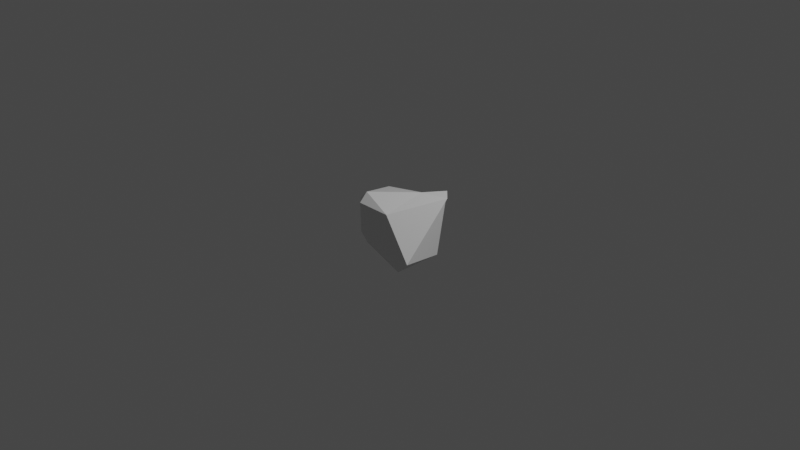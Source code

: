 # Source: The_Cube_of_Destiny_II_-_Electric_Boogaloo.blend  (saved by Blender 2.92.15; exported with 4.5.12 LTS)
import bpy
from mathutils import Matrix  # noqa: F401  (used for matrix-valued properties, if any)

bpy.ops.wm.read_factory_settings(use_empty=True)
scene = bpy.context.scene
scene.name = 'Scene'

# ---- collections
col_collection = bpy.data.collections.new('Collection'); scene.collection.children.link(col_collection)

# ---- materials (node trees are filled in below, after node groups)
mat_material = bpy.data.materials.new('Material')
mat_material.alpha_threshold = 0.0
mat_material.use_transparent_shadow = False
mat_material.line_color = (0.0, 0.0, 0.0, 1.0)

# ---- material node trees
mat_material.use_nodes = True; mat_material.node_tree.nodes.clear()
_N = mat_material.node_tree.nodes; _L = mat_material.node_tree.links
n0 = _N.new('ShaderNodeOutputMaterial'); n0.name = 'Material Output'; n0.location = (300, 300)
n1 = _N.new('ShaderNodeBsdfPrincipled'); n1.name = 'Principled BSDF'; n1.location = (10, 300)
n1.distribution = 'GGX'
n1.subsurface_method = 'BURLEY'
n1.inputs[2].default_value = 0.4
n1.inputs[3].default_value = 1.45
n1.inputs[27].default_value = (0.0, 0.0, 0.0, 1.0)
n1.inputs[28].default_value = 1.0
_L.new(n1.outputs[0], n0.inputs[0])
n0.is_active_output = True

# ---- world
world_world = bpy.data.worlds.new('World'); scene.world = world_world
world_world.use_nodes = True; world_world.node_tree.nodes.clear()
_N = world_world.node_tree.nodes; _L = world_world.node_tree.links
n0 = _N.new('ShaderNodeOutputWorld'); n0.name = 'World Output'; n0.location = (300, 300)
n1 = _N.new('ShaderNodeBackground'); n1.name = 'Background'; n1.location = (10, 300)
n1.inputs[0].default_value = (0.05088, 0.05088, 0.05088, 1.0)
_L.new(n1.outputs[0], n0.inputs[0])
n0.is_active_output = True
world_world.color = (0.05088, 0.05088, 0.05088)
world_world.use_sun_shadow = False
world_world.sun_shadow_jitter_overblur = 0.0

# ---- cameras
cam_camera = bpy.data.cameras.new('Camera')
cam_camera.clip_end = 100.0
cam_camera.ortho_scale = 7.314

# ---- lights
light_light = bpy.data.lights.new('Light', 'POINT')
light_light.transmission_factor = 0.0
light_light.energy = 1000.0
light_light.shadow_soft_size = 0.1
light_light.shadow_maximum_resolution = 0.006
light_light.use_absolute_resolution = True

# ---- meshes
me_cube = bpy.data.meshes.new('Cube')
me_cube.from_pydata([(0.2751, 0.4051, 0.2751), (0.141, 0.1743, 0.286), (0.4051, 0.2751, 0.2751), (0.2751, 0.2751, -0.4051), (0.141, -0.3058, 0.1942), (0.4051, -0.2751, -0.2751), (0.141, -0.3058, -0.1942), (0.2751, -0.2751, -0.4051), (-0.3392, 0.1743, 0.1942), (-0.3392, 0.1743, -0.1942), (-0.2474, 0.2661, -0.1942), (-0.2474, 0.1743, -0.286), (-0.3392, -0.214, 0.1942), (-0.2474, -0.3058, 0.1942), (-0.2474, -0.214, 0.286), (-0.2474, -0.214, -0.286), (-0.3392, -0.214, -0.1942)], [], [(11, 3, 7, 15), (16, 12, 8, 9), (10, 0, 3), (5, 3, 0, 2), (0, 1, 2), (13, 12, 16), (6, 4, 13), (5, 6, 7), (7, 3, 5), (9, 10, 11), (12, 13, 14), (16, 15, 6, 13), (11, 15, 16, 9), (14, 1, 8), (10, 8, 1, 0), (4, 6, 5), (10, 9, 8), (14, 4, 1), (2, 1, 4, 5), (15, 7, 6), (14, 13, 4), (3, 11, 10), (12, 14, 8)])
_uv = me_cube.uv_layers.new(name='UVMap')
_uv.uv.foreach_set('vector', [0.1651, 0.5401, 0.3349, 0.5401, 0.3349, 0.7099, 0.1651, 0.7099, 0.4151, 0.04013, 0.5849, 0.04013, 0.5849, 0.2099, 0.4151, 0.2099, 0.4151, 0.2901, 0.5849, 0.4599, 0.3349, 0.5401, 0.4151, 0.7099, 0.3349, 0.5401, 0.5849, 0.4599, 0.5849, 0.5401, 0.5849, 0.4599, 0.625, 0.4599, 0.5849, 0.5, 0.5849, 0.0, 0.5849, 0.04013, 0.4151, 0.04013, 0.4151, 0.7901, 0.5849, 0.7901, 0.5849, 0.9599, 0.4151, 0.75, 0.375, 0.7901, 0.375, 0.7901, 0.3349, 0.7099, 0.3349, 0.5401, 0.4151, 0.7099, 0.4151, 0.2099, 0.4151, 0.25, 0.375, 0.2099, 0.5849, 0.04013, 0.5849, 0.0, 0.625, 0.04013, 0.125, 0.7099, 0.1651, 0.7099, 0.4151, 0.7901, 0.5849, 0.0, 0.1651, 0.5401, 0.1651, 0.7099, 0.125, 0.7099, 0.125, 0.5401, 0.8349, 0.7099, 0.625, 0.4599, 0.5849, 0.2099, 0.4151, 0.2901, 0.5849, 0.2099, 0.625, 0.4599, 0.5849, 0.4599, 0.5849, 0.7901, 0.4151, 0.7901, 0.4151, 0.7099, 0.4151, 0.2901, 0.4151, 0.2099, 0.5849, 0.2099, 0.625, 0.9599, 0.5849, 0.75, 0.6651, 0.5401, 0.5849, 0.5401, 0.6651, 0.5401, 0.5849, 0.7901, 0.4151, 0.7099, 0.1651, 0.7099, 0.3349, 0.7099, 0.3349, 0.75, 0.625, 0.9599, 0.5849, 0.9599, 0.5849, 0.7901, 0.3349, 0.5401, 0.1651, 0.5401, 0.1651, 0.5, 0.5849, 0.04013, 0.625, 0.04013, 0.5849, 0.2099])
me_cube.materials.append(mat_material)
me_cube.use_remesh_preserve_volume = False
me_cube.use_remesh_preserve_attributes = False
me_cube.use_mirror_vertex_groups = False
me_cube.update()

# ---- objects
ob_cube = bpy.data.objects.new('Cube', me_cube)
ob_light = bpy.data.objects.new('Light', light_light)
ob_camera = bpy.data.objects.new('Camera', cam_camera)

# ---- transforms, parenting, visibility, modifiers, constraints
ob_cube.location = (0.0, 0.0, 0.0)
ob_cube.lock_rotations_4d = False
ob_cube.empty_display_type = 'ARROWS'
ob_cube.lineart.crease_threshold = 0.0
ob_light.location = (4.076, 1.005, 5.904)
ob_light.rotation_euler = (0.6503, 0.05522, 1.866)
ob_light.lock_rotations_4d = False
ob_light.empty_display_type = 'ARROWS'
ob_light.color = (0.0, 0.0, 0.0, 0.0)
ob_light.lineart.crease_threshold = 0.0
ob_camera.location = (7.359, -6.926, 4.958)
ob_camera.rotation_euler = (1.109, 0.0, 0.8149)
ob_camera.lock_rotations_4d = False
ob_camera.empty_display_type = 'ARROWS'
ob_camera.color = (0.0, 0.0, 0.0, 0.0)
ob_camera.display_type = 'WIRE'
ob_camera.lineart.crease_threshold = 0.0

# ---- collection membership
col_collection.objects.link(ob_cube)
col_collection.objects.link(ob_light)
col_collection.objects.link(ob_camera)

# ---- scene / render settings (as saved in the file)
scene.camera = ob_camera
scene.frame_start = 1; scene.frame_end = 250; scene.frame_set(1)
scene.render.engine = 'BLENDER_EEVEE_NEXT'
scene.cycles.use_denoising = False
scene.cycles.samples = 128
scene.cycles.sampling_pattern = 'TABULATED_SOBOL'
scene.cycles.use_adaptive_sampling = False
scene.cycles.use_light_tree = False
scene.view_settings.view_transform = 'Filmic'
bpy.context.view_layer.update()
